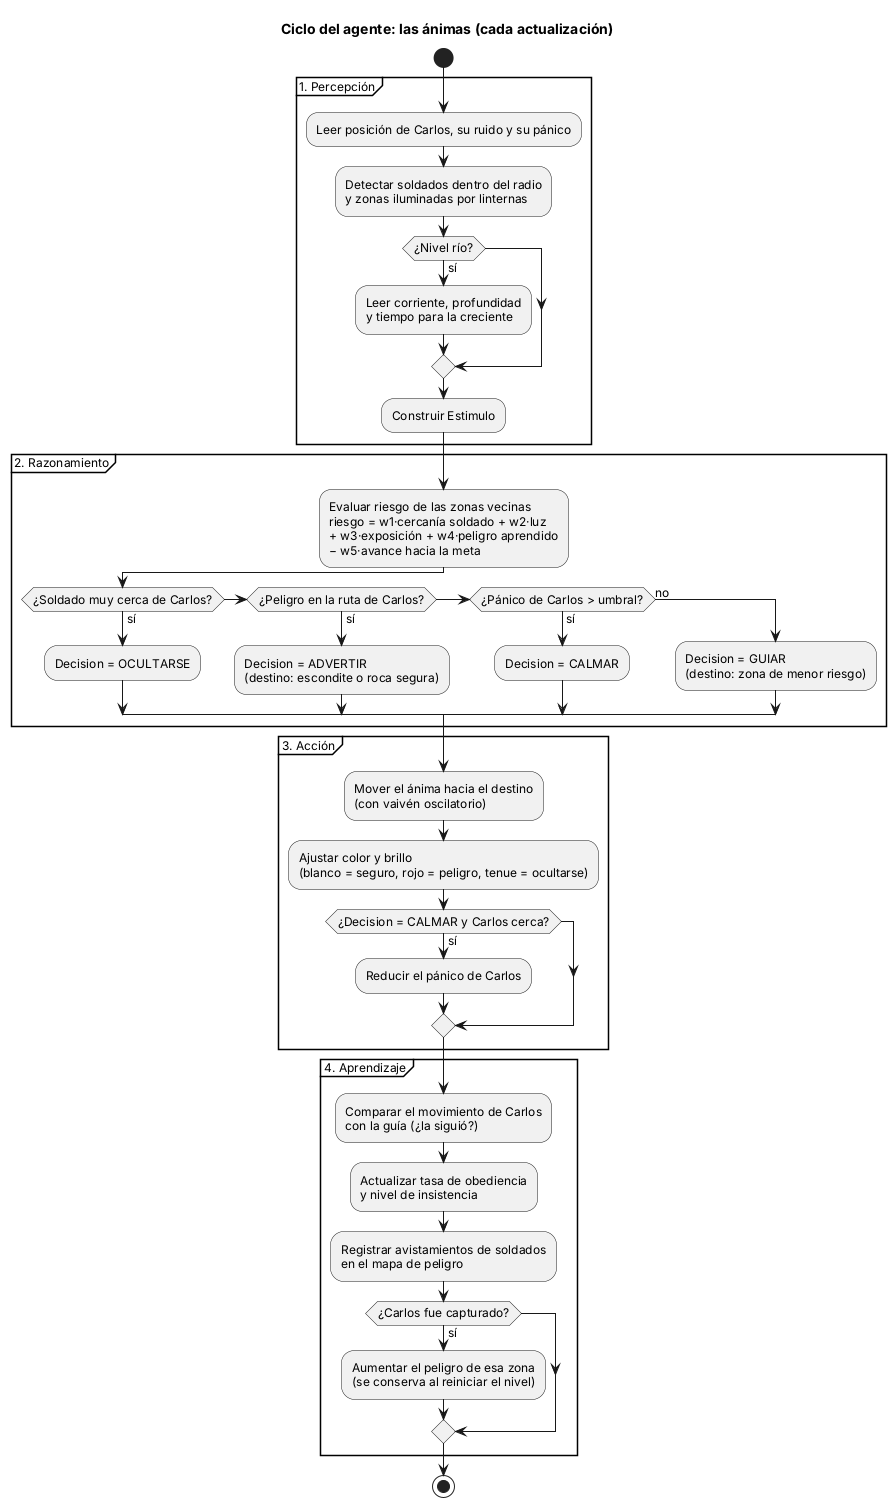

The diagram above was rendered by PlantUML. Its source (embedded in the PNG):
@startuml
skinparam shadowing false
skinparam defaultFontSize 12
title Ciclo del agente: las ánimas (cada actualización)
start
partition "1. Percepción" {
  :Leer posición de Carlos, su ruido y su pánico;
  :Detectar soldados dentro del radio\ny zonas iluminadas por linternas;
  if (¿Nivel río?) then (sí)
    :Leer corriente, profundidad\ny tiempo para la creciente;
  endif
  :Construir Estimulo;
}
partition "2. Razonamiento" {
  :Evaluar riesgo de las zonas vecinas\nriesgo = w1·cercanía soldado + w2·luz\n+ w3·exposición + w4·peligro aprendido\n− w5·avance hacia la meta;
  if (¿Soldado muy cerca de Carlos?) then (sí)
    :Decision = OCULTARSE;
  elseif (¿Peligro en la ruta de Carlos?) then (sí)
    :Decision = ADVERTIR\n(destino: escondite o roca segura);
  elseif (¿Pánico de Carlos > umbral?) then (sí)
    :Decision = CALMAR;
  else (no)
    :Decision = GUIAR\n(destino: zona de menor riesgo);
  endif
}
partition "3. Acción" {
  :Mover el ánima hacia el destino\n(con vaivén oscilatorio);
  :Ajustar color y brillo\n(blanco = seguro, rojo = peligro, tenue = ocultarse);
  if (¿Decision = CALMAR y Carlos cerca?) then (sí)
    :Reducir el pánico de Carlos;
  endif
}
partition "4. Aprendizaje" {
  :Comparar el movimiento de Carlos\ncon la guía (¿la siguió?);
  :Actualizar tasa de obediencia\ny nivel de insistencia;
  :Registrar avistamientos de soldados\nen el mapa de peligro;
  if (¿Carlos fue capturado?) then (sí)
    :Aumentar el peligro de esa zona\n(se conserva al reiniciar el nivel);
  endif
}
stop
@enduml